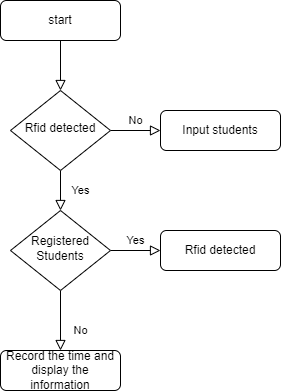

The diagram above was exported from draw.io. Its source (the exported page's mxGraphModel, read from the mxfile embedded in the PNG):
<mxGraphModel dx="1038" dy="547" grid="1" gridSize="10" guides="1" tooltips="1" connect="1" arrows="1" fold="1" page="1" pageScale="1" pageWidth="827" pageHeight="1169" math="0" shadow="0">
  <root>
    <mxCell id="WIyWlLk6GJQsqaUBKTNV-0" />
    <mxCell id="WIyWlLk6GJQsqaUBKTNV-1" parent="WIyWlLk6GJQsqaUBKTNV-0" />
    <mxCell id="WIyWlLk6GJQsqaUBKTNV-2" value="" style="rounded=0;html=1;jettySize=auto;orthogonalLoop=1;fontSize=11;endArrow=block;endFill=0;endSize=8;strokeWidth=1;shadow=0;labelBackgroundColor=none;edgeStyle=orthogonalEdgeStyle;" parent="WIyWlLk6GJQsqaUBKTNV-1" source="WIyWlLk6GJQsqaUBKTNV-3" target="WIyWlLk6GJQsqaUBKTNV-6" edge="1">
      <mxGeometry relative="1" as="geometry" />
    </mxCell>
    <mxCell id="WIyWlLk6GJQsqaUBKTNV-3" value="start" style="rounded=1;whiteSpace=wrap;html=1;fontSize=12;glass=0;strokeWidth=1;shadow=0;" parent="WIyWlLk6GJQsqaUBKTNV-1" vertex="1">
      <mxGeometry x="160" y="80" width="120" height="40" as="geometry" />
    </mxCell>
    <mxCell id="WIyWlLk6GJQsqaUBKTNV-4" value="Yes" style="rounded=0;html=1;jettySize=auto;orthogonalLoop=1;fontSize=11;endArrow=block;endFill=0;endSize=8;strokeWidth=1;shadow=0;labelBackgroundColor=none;edgeStyle=orthogonalEdgeStyle;" parent="WIyWlLk6GJQsqaUBKTNV-1" source="WIyWlLk6GJQsqaUBKTNV-6" target="WIyWlLk6GJQsqaUBKTNV-10" edge="1">
      <mxGeometry y="20" relative="1" as="geometry">
        <mxPoint as="offset" />
      </mxGeometry>
    </mxCell>
    <mxCell id="WIyWlLk6GJQsqaUBKTNV-5" value="No" style="edgeStyle=orthogonalEdgeStyle;rounded=0;html=1;jettySize=auto;orthogonalLoop=1;fontSize=11;endArrow=block;endFill=0;endSize=8;strokeWidth=1;shadow=0;labelBackgroundColor=none;" parent="WIyWlLk6GJQsqaUBKTNV-1" source="WIyWlLk6GJQsqaUBKTNV-6" target="WIyWlLk6GJQsqaUBKTNV-7" edge="1">
      <mxGeometry y="10" relative="1" as="geometry">
        <mxPoint as="offset" />
      </mxGeometry>
    </mxCell>
    <mxCell id="WIyWlLk6GJQsqaUBKTNV-6" value="Rfid detected" style="rhombus;whiteSpace=wrap;html=1;shadow=0;fontFamily=Helvetica;fontSize=12;align=center;strokeWidth=1;spacing=6;spacingTop=-4;" parent="WIyWlLk6GJQsqaUBKTNV-1" vertex="1">
      <mxGeometry x="170" y="170" width="100" height="80" as="geometry" />
    </mxCell>
    <mxCell id="WIyWlLk6GJQsqaUBKTNV-7" value="Input students" style="rounded=1;whiteSpace=wrap;html=1;fontSize=12;glass=0;strokeWidth=1;shadow=0;" parent="WIyWlLk6GJQsqaUBKTNV-1" vertex="1">
      <mxGeometry x="320" y="190" width="120" height="40" as="geometry" />
    </mxCell>
    <mxCell id="WIyWlLk6GJQsqaUBKTNV-8" value="No" style="rounded=0;html=1;jettySize=auto;orthogonalLoop=1;fontSize=11;endArrow=block;endFill=0;endSize=8;strokeWidth=1;shadow=0;labelBackgroundColor=none;edgeStyle=orthogonalEdgeStyle;" parent="WIyWlLk6GJQsqaUBKTNV-1" source="WIyWlLk6GJQsqaUBKTNV-10" target="WIyWlLk6GJQsqaUBKTNV-11" edge="1">
      <mxGeometry x="0.3333" y="20" relative="1" as="geometry">
        <mxPoint as="offset" />
      </mxGeometry>
    </mxCell>
    <mxCell id="WIyWlLk6GJQsqaUBKTNV-9" value="Yes" style="edgeStyle=orthogonalEdgeStyle;rounded=0;html=1;jettySize=auto;orthogonalLoop=1;fontSize=11;endArrow=block;endFill=0;endSize=8;strokeWidth=1;shadow=0;labelBackgroundColor=none;" parent="WIyWlLk6GJQsqaUBKTNV-1" source="WIyWlLk6GJQsqaUBKTNV-10" target="WIyWlLk6GJQsqaUBKTNV-12" edge="1">
      <mxGeometry y="10" relative="1" as="geometry">
        <mxPoint as="offset" />
      </mxGeometry>
    </mxCell>
    <mxCell id="WIyWlLk6GJQsqaUBKTNV-10" value="Registered&lt;br&gt;Students" style="rhombus;whiteSpace=wrap;html=1;shadow=0;fontFamily=Helvetica;fontSize=12;align=center;strokeWidth=1;spacing=6;spacingTop=-4;" parent="WIyWlLk6GJQsqaUBKTNV-1" vertex="1">
      <mxGeometry x="170" y="290" width="100" height="80" as="geometry" />
    </mxCell>
    <mxCell id="WIyWlLk6GJQsqaUBKTNV-11" value="Record the time and display the information" style="rounded=1;whiteSpace=wrap;html=1;fontSize=12;glass=0;strokeWidth=1;shadow=0;" parent="WIyWlLk6GJQsqaUBKTNV-1" vertex="1">
      <mxGeometry x="160" y="430" width="120" height="40" as="geometry" />
    </mxCell>
    <mxCell id="WIyWlLk6GJQsqaUBKTNV-12" value="Rfid detected" style="rounded=1;whiteSpace=wrap;html=1;fontSize=12;glass=0;strokeWidth=1;shadow=0;" parent="WIyWlLk6GJQsqaUBKTNV-1" vertex="1">
      <mxGeometry x="320" y="310" width="120" height="40" as="geometry" />
    </mxCell>
  </root>
</mxGraphModel>